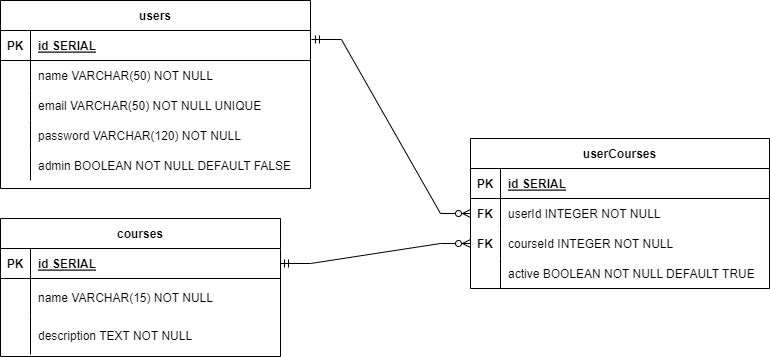

The diagram above was exported from draw.io. Its source (the exported page's mxGraphModel, read from the mxfile embedded in the PNG):
<mxGraphModel dx="1434" dy="758" grid="1" gridSize="10" guides="1" tooltips="1" connect="1" arrows="1" fold="1" page="1" pageScale="1" pageWidth="850" pageHeight="1100" math="0" shadow="0" extFonts="Permanent Marker^https://fonts.googleapis.com/css?family=Permanent+Marker">
  <root>
    <mxCell id="0" />
    <mxCell id="1" parent="0" />
    <mxCell id="C-vyLk0tnHw3VtMMgP7b-2" value="courses" style="shape=table;startSize=30;container=1;collapsible=1;childLayout=tableLayout;fixedRows=1;rowLines=0;fontStyle=1;align=center;resizeLast=1;" parent="1" vertex="1">
      <mxGeometry x="20" y="310" width="280" height="138" as="geometry" />
    </mxCell>
    <mxCell id="C-vyLk0tnHw3VtMMgP7b-3" value="" style="shape=partialRectangle;collapsible=0;dropTarget=0;pointerEvents=0;fillColor=none;points=[[0,0.5],[1,0.5]];portConstraint=eastwest;top=0;left=0;right=0;bottom=1;" parent="C-vyLk0tnHw3VtMMgP7b-2" vertex="1">
      <mxGeometry y="30" width="280" height="30" as="geometry" />
    </mxCell>
    <mxCell id="C-vyLk0tnHw3VtMMgP7b-4" value="PK" style="shape=partialRectangle;overflow=hidden;connectable=0;fillColor=none;top=0;left=0;bottom=0;right=0;fontStyle=1;" parent="C-vyLk0tnHw3VtMMgP7b-3" vertex="1">
      <mxGeometry width="30" height="30" as="geometry">
        <mxRectangle width="30" height="30" as="alternateBounds" />
      </mxGeometry>
    </mxCell>
    <mxCell id="C-vyLk0tnHw3VtMMgP7b-5" value="id SERIAL" style="shape=partialRectangle;overflow=hidden;connectable=0;fillColor=none;top=0;left=0;bottom=0;right=0;align=left;spacingLeft=6;fontStyle=5;" parent="C-vyLk0tnHw3VtMMgP7b-3" vertex="1">
      <mxGeometry x="30" width="250" height="30" as="geometry">
        <mxRectangle width="250" height="30" as="alternateBounds" />
      </mxGeometry>
    </mxCell>
    <mxCell id="kbadvJcFsED4HOO8mhHF-5" style="shape=partialRectangle;collapsible=0;dropTarget=0;pointerEvents=0;fillColor=none;points=[[0,0.5],[1,0.5]];portConstraint=eastwest;top=0;left=0;right=0;bottom=0;" parent="C-vyLk0tnHw3VtMMgP7b-2" vertex="1">
      <mxGeometry y="60" width="280" height="38" as="geometry" />
    </mxCell>
    <mxCell id="kbadvJcFsED4HOO8mhHF-6" style="shape=partialRectangle;overflow=hidden;connectable=0;fillColor=none;top=0;left=0;bottom=0;right=0;" parent="kbadvJcFsED4HOO8mhHF-5" vertex="1">
      <mxGeometry width="30" height="38" as="geometry">
        <mxRectangle width="30" height="38" as="alternateBounds" />
      </mxGeometry>
    </mxCell>
    <mxCell id="kbadvJcFsED4HOO8mhHF-7" value="name VARCHAR(15) NOT NULL" style="shape=partialRectangle;overflow=hidden;connectable=0;fillColor=none;top=0;left=0;bottom=0;right=0;align=left;spacingLeft=6;" parent="kbadvJcFsED4HOO8mhHF-5" vertex="1">
      <mxGeometry x="30" width="250" height="38" as="geometry">
        <mxRectangle width="250" height="38" as="alternateBounds" />
      </mxGeometry>
    </mxCell>
    <mxCell id="kbadvJcFsED4HOO8mhHF-8" style="shape=partialRectangle;collapsible=0;dropTarget=0;pointerEvents=0;fillColor=none;points=[[0,0.5],[1,0.5]];portConstraint=eastwest;top=0;left=0;right=0;bottom=0;" parent="C-vyLk0tnHw3VtMMgP7b-2" vertex="1">
      <mxGeometry y="98" width="280" height="38" as="geometry" />
    </mxCell>
    <mxCell id="kbadvJcFsED4HOO8mhHF-9" style="shape=partialRectangle;overflow=hidden;connectable=0;fillColor=none;top=0;left=0;bottom=0;right=0;" parent="kbadvJcFsED4HOO8mhHF-8" vertex="1">
      <mxGeometry width="30" height="38" as="geometry">
        <mxRectangle width="30" height="38" as="alternateBounds" />
      </mxGeometry>
    </mxCell>
    <mxCell id="kbadvJcFsED4HOO8mhHF-10" value="description TEXT NOT NULL" style="shape=partialRectangle;overflow=hidden;connectable=0;fillColor=none;top=0;left=0;bottom=0;right=0;align=left;spacingLeft=6;" parent="kbadvJcFsED4HOO8mhHF-8" vertex="1">
      <mxGeometry x="30" width="250" height="38" as="geometry">
        <mxRectangle width="250" height="38" as="alternateBounds" />
      </mxGeometry>
    </mxCell>
    <mxCell id="C-vyLk0tnHw3VtMMgP7b-13" value="userCourses" style="shape=table;startSize=30;container=1;collapsible=1;childLayout=tableLayout;fixedRows=1;rowLines=0;fontStyle=1;align=center;resizeLast=1;" parent="1" vertex="1">
      <mxGeometry x="490" y="230" width="299" height="150" as="geometry" />
    </mxCell>
    <mxCell id="C-vyLk0tnHw3VtMMgP7b-14" value="" style="shape=partialRectangle;collapsible=0;dropTarget=0;pointerEvents=0;fillColor=none;points=[[0,0.5],[1,0.5]];portConstraint=eastwest;top=0;left=0;right=0;bottom=1;" parent="C-vyLk0tnHw3VtMMgP7b-13" vertex="1">
      <mxGeometry y="30" width="299" height="30" as="geometry" />
    </mxCell>
    <mxCell id="C-vyLk0tnHw3VtMMgP7b-15" value="PK" style="shape=partialRectangle;overflow=hidden;connectable=0;fillColor=none;top=0;left=0;bottom=0;right=0;fontStyle=1;" parent="C-vyLk0tnHw3VtMMgP7b-14" vertex="1">
      <mxGeometry width="30" height="30" as="geometry">
        <mxRectangle width="30" height="30" as="alternateBounds" />
      </mxGeometry>
    </mxCell>
    <mxCell id="C-vyLk0tnHw3VtMMgP7b-16" value="id SERIAL" style="shape=partialRectangle;overflow=hidden;connectable=0;fillColor=none;top=0;left=0;bottom=0;right=0;align=left;spacingLeft=6;fontStyle=5;" parent="C-vyLk0tnHw3VtMMgP7b-14" vertex="1">
      <mxGeometry x="30" width="269" height="30" as="geometry">
        <mxRectangle width="269" height="30" as="alternateBounds" />
      </mxGeometry>
    </mxCell>
    <mxCell id="C-vyLk0tnHw3VtMMgP7b-17" value="" style="shape=partialRectangle;collapsible=0;dropTarget=0;pointerEvents=0;fillColor=none;points=[[0,0.5],[1,0.5]];portConstraint=eastwest;top=0;left=0;right=0;bottom=0;" parent="C-vyLk0tnHw3VtMMgP7b-13" vertex="1">
      <mxGeometry y="60" width="299" height="30" as="geometry" />
    </mxCell>
    <mxCell id="C-vyLk0tnHw3VtMMgP7b-18" value="FK" style="shape=partialRectangle;overflow=hidden;connectable=0;fillColor=none;top=0;left=0;bottom=0;right=0;fontStyle=1" parent="C-vyLk0tnHw3VtMMgP7b-17" vertex="1">
      <mxGeometry width="30" height="30" as="geometry">
        <mxRectangle width="30" height="30" as="alternateBounds" />
      </mxGeometry>
    </mxCell>
    <mxCell id="C-vyLk0tnHw3VtMMgP7b-19" value="userId INTEGER NOT NULL" style="shape=partialRectangle;overflow=hidden;connectable=0;fillColor=none;top=0;left=0;bottom=0;right=0;align=left;spacingLeft=6;" parent="C-vyLk0tnHw3VtMMgP7b-17" vertex="1">
      <mxGeometry x="30" width="269" height="30" as="geometry">
        <mxRectangle width="269" height="30" as="alternateBounds" />
      </mxGeometry>
    </mxCell>
    <mxCell id="ShTxFqxOZmp6y62oYKDt-7" style="shape=partialRectangle;collapsible=0;dropTarget=0;pointerEvents=0;fillColor=none;points=[[0,0.5],[1,0.5]];portConstraint=eastwest;top=0;left=0;right=0;bottom=0;" parent="C-vyLk0tnHw3VtMMgP7b-13" vertex="1">
      <mxGeometry y="90" width="299" height="30" as="geometry" />
    </mxCell>
    <mxCell id="ShTxFqxOZmp6y62oYKDt-8" value="FK" style="shape=partialRectangle;overflow=hidden;connectable=0;fillColor=none;top=0;left=0;bottom=0;right=0;fontStyle=1" parent="ShTxFqxOZmp6y62oYKDt-7" vertex="1">
      <mxGeometry width="30" height="30" as="geometry">
        <mxRectangle width="30" height="30" as="alternateBounds" />
      </mxGeometry>
    </mxCell>
    <mxCell id="ShTxFqxOZmp6y62oYKDt-9" value="courseId INTEGER NOT NULL" style="shape=partialRectangle;overflow=hidden;connectable=0;fillColor=none;top=0;left=0;bottom=0;right=0;align=left;spacingLeft=6;" parent="ShTxFqxOZmp6y62oYKDt-7" vertex="1">
      <mxGeometry x="30" width="269" height="30" as="geometry">
        <mxRectangle width="269" height="30" as="alternateBounds" />
      </mxGeometry>
    </mxCell>
    <mxCell id="C-vyLk0tnHw3VtMMgP7b-20" value="" style="shape=partialRectangle;collapsible=0;dropTarget=0;pointerEvents=0;fillColor=none;points=[[0,0.5],[1,0.5]];portConstraint=eastwest;top=0;left=0;right=0;bottom=0;" parent="C-vyLk0tnHw3VtMMgP7b-13" vertex="1">
      <mxGeometry y="120" width="299" height="30" as="geometry" />
    </mxCell>
    <mxCell id="C-vyLk0tnHw3VtMMgP7b-21" value="" style="shape=partialRectangle;overflow=hidden;connectable=0;fillColor=none;top=0;left=0;bottom=0;right=0;" parent="C-vyLk0tnHw3VtMMgP7b-20" vertex="1">
      <mxGeometry width="30" height="30" as="geometry">
        <mxRectangle width="30" height="30" as="alternateBounds" />
      </mxGeometry>
    </mxCell>
    <mxCell id="C-vyLk0tnHw3VtMMgP7b-22" value="active BOOLEAN NOT NULL DEFAULT TRUE" style="shape=partialRectangle;overflow=hidden;connectable=0;fillColor=none;top=0;left=0;bottom=0;right=0;align=left;spacingLeft=6;" parent="C-vyLk0tnHw3VtMMgP7b-20" vertex="1">
      <mxGeometry x="30" width="269" height="30" as="geometry">
        <mxRectangle width="269" height="30" as="alternateBounds" />
      </mxGeometry>
    </mxCell>
    <mxCell id="C-vyLk0tnHw3VtMMgP7b-23" value="users" style="shape=table;startSize=30;container=1;collapsible=1;childLayout=tableLayout;fixedRows=1;rowLines=0;fontStyle=1;align=center;resizeLast=1;" parent="1" vertex="1">
      <mxGeometry x="20" y="92" width="310" height="188" as="geometry" />
    </mxCell>
    <mxCell id="C-vyLk0tnHw3VtMMgP7b-24" value="" style="shape=partialRectangle;collapsible=0;dropTarget=0;pointerEvents=0;fillColor=none;points=[[0,0.5],[1,0.5]];portConstraint=eastwest;top=0;left=0;right=0;bottom=1;" parent="C-vyLk0tnHw3VtMMgP7b-23" vertex="1">
      <mxGeometry y="30" width="310" height="30" as="geometry" />
    </mxCell>
    <mxCell id="C-vyLk0tnHw3VtMMgP7b-25" value="PK" style="shape=partialRectangle;overflow=hidden;connectable=0;fillColor=none;top=0;left=0;bottom=0;right=0;fontStyle=1;" parent="C-vyLk0tnHw3VtMMgP7b-24" vertex="1">
      <mxGeometry width="30" height="30" as="geometry">
        <mxRectangle width="30" height="30" as="alternateBounds" />
      </mxGeometry>
    </mxCell>
    <mxCell id="C-vyLk0tnHw3VtMMgP7b-26" value="id SERIAL" style="shape=partialRectangle;overflow=hidden;connectable=0;fillColor=none;top=0;left=0;bottom=0;right=0;align=left;spacingLeft=6;fontStyle=5;" parent="C-vyLk0tnHw3VtMMgP7b-24" vertex="1">
      <mxGeometry x="30" width="280" height="30" as="geometry">
        <mxRectangle width="280" height="30" as="alternateBounds" />
      </mxGeometry>
    </mxCell>
    <mxCell id="C-vyLk0tnHw3VtMMgP7b-27" value="" style="shape=partialRectangle;collapsible=0;dropTarget=0;pointerEvents=0;fillColor=none;points=[[0,0.5],[1,0.5]];portConstraint=eastwest;top=0;left=0;right=0;bottom=0;" parent="C-vyLk0tnHw3VtMMgP7b-23" vertex="1">
      <mxGeometry y="60" width="310" height="30" as="geometry" />
    </mxCell>
    <mxCell id="C-vyLk0tnHw3VtMMgP7b-28" value="" style="shape=partialRectangle;overflow=hidden;connectable=0;fillColor=none;top=0;left=0;bottom=0;right=0;" parent="C-vyLk0tnHw3VtMMgP7b-27" vertex="1">
      <mxGeometry width="30" height="30" as="geometry">
        <mxRectangle width="30" height="30" as="alternateBounds" />
      </mxGeometry>
    </mxCell>
    <mxCell id="C-vyLk0tnHw3VtMMgP7b-29" value="name VARCHAR(50) NOT NULL" style="shape=partialRectangle;overflow=hidden;connectable=0;fillColor=none;top=0;left=0;bottom=0;right=0;align=left;spacingLeft=6;" parent="C-vyLk0tnHw3VtMMgP7b-27" vertex="1">
      <mxGeometry x="30" width="280" height="30" as="geometry">
        <mxRectangle width="280" height="30" as="alternateBounds" />
      </mxGeometry>
    </mxCell>
    <mxCell id="kbadvJcFsED4HOO8mhHF-1" style="shape=partialRectangle;collapsible=0;dropTarget=0;pointerEvents=0;fillColor=none;points=[[0,0.5],[1,0.5]];portConstraint=eastwest;top=0;left=0;right=0;bottom=0;" parent="C-vyLk0tnHw3VtMMgP7b-23" vertex="1">
      <mxGeometry y="90" width="310" height="30" as="geometry" />
    </mxCell>
    <mxCell id="kbadvJcFsED4HOO8mhHF-2" style="shape=partialRectangle;overflow=hidden;connectable=0;fillColor=none;top=0;left=0;bottom=0;right=0;" parent="kbadvJcFsED4HOO8mhHF-1" vertex="1">
      <mxGeometry width="30" height="30" as="geometry">
        <mxRectangle width="30" height="30" as="alternateBounds" />
      </mxGeometry>
    </mxCell>
    <mxCell id="kbadvJcFsED4HOO8mhHF-3" value="email VARCHAR(50) NOT NULL UNIQUE" style="shape=partialRectangle;overflow=hidden;connectable=0;fillColor=none;top=0;left=0;bottom=0;right=0;align=left;spacingLeft=6;" parent="kbadvJcFsED4HOO8mhHF-1" vertex="1">
      <mxGeometry x="30" width="280" height="30" as="geometry">
        <mxRectangle width="280" height="30" as="alternateBounds" />
      </mxGeometry>
    </mxCell>
    <mxCell id="ShTxFqxOZmp6y62oYKDt-1" style="shape=partialRectangle;collapsible=0;dropTarget=0;pointerEvents=0;fillColor=none;points=[[0,0.5],[1,0.5]];portConstraint=eastwest;top=0;left=0;right=0;bottom=0;" parent="C-vyLk0tnHw3VtMMgP7b-23" vertex="1">
      <mxGeometry y="120" width="310" height="30" as="geometry" />
    </mxCell>
    <mxCell id="ShTxFqxOZmp6y62oYKDt-2" style="shape=partialRectangle;overflow=hidden;connectable=0;fillColor=none;top=0;left=0;bottom=0;right=0;" parent="ShTxFqxOZmp6y62oYKDt-1" vertex="1">
      <mxGeometry width="30" height="30" as="geometry">
        <mxRectangle width="30" height="30" as="alternateBounds" />
      </mxGeometry>
    </mxCell>
    <mxCell id="ShTxFqxOZmp6y62oYKDt-3" value="password VARCHAR(120) NOT NULL" style="shape=partialRectangle;overflow=hidden;connectable=0;fillColor=none;top=0;left=0;bottom=0;right=0;align=left;spacingLeft=6;" parent="ShTxFqxOZmp6y62oYKDt-1" vertex="1">
      <mxGeometry x="30" width="280" height="30" as="geometry">
        <mxRectangle width="280" height="30" as="alternateBounds" />
      </mxGeometry>
    </mxCell>
    <mxCell id="ShTxFqxOZmp6y62oYKDt-4" style="shape=partialRectangle;collapsible=0;dropTarget=0;pointerEvents=0;fillColor=none;points=[[0,0.5],[1,0.5]];portConstraint=eastwest;top=0;left=0;right=0;bottom=0;" parent="C-vyLk0tnHw3VtMMgP7b-23" vertex="1">
      <mxGeometry y="150" width="310" height="30" as="geometry" />
    </mxCell>
    <mxCell id="ShTxFqxOZmp6y62oYKDt-5" style="shape=partialRectangle;overflow=hidden;connectable=0;fillColor=none;top=0;left=0;bottom=0;right=0;" parent="ShTxFqxOZmp6y62oYKDt-4" vertex="1">
      <mxGeometry width="30" height="30" as="geometry">
        <mxRectangle width="30" height="30" as="alternateBounds" />
      </mxGeometry>
    </mxCell>
    <mxCell id="ShTxFqxOZmp6y62oYKDt-6" value="admin BOOLEAN NOT NULL DEFAULT FALSE" style="shape=partialRectangle;overflow=hidden;connectable=0;fillColor=none;top=0;left=0;bottom=0;right=0;align=left;spacingLeft=6;" parent="ShTxFqxOZmp6y62oYKDt-4" vertex="1">
      <mxGeometry x="30" width="280" height="30" as="geometry">
        <mxRectangle width="280" height="30" as="alternateBounds" />
      </mxGeometry>
    </mxCell>
    <mxCell id="eNRGSTxfO36WRrDJCMHA-1" value="" style="edgeStyle=entityRelationEdgeStyle;fontSize=12;html=1;endArrow=ERzeroToMany;startArrow=ERmandOne;rounded=0;entryX=0;entryY=0.5;entryDx=0;entryDy=0;exitX=1;exitY=0.5;exitDx=0;exitDy=0;" edge="1" parent="1" source="C-vyLk0tnHw3VtMMgP7b-3" target="ShTxFqxOZmp6y62oYKDt-7">
      <mxGeometry width="100" height="100" relative="1" as="geometry">
        <mxPoint x="370" y="448" as="sourcePoint" />
        <mxPoint x="470" y="348" as="targetPoint" />
      </mxGeometry>
    </mxCell>
    <mxCell id="eNRGSTxfO36WRrDJCMHA-2" value="" style="edgeStyle=entityRelationEdgeStyle;fontSize=12;html=1;endArrow=ERzeroToMany;startArrow=ERmandOne;rounded=0;exitX=1.003;exitY=0.3;exitDx=0;exitDy=0;exitPerimeter=0;" edge="1" parent="1" source="C-vyLk0tnHw3VtMMgP7b-24" target="C-vyLk0tnHw3VtMMgP7b-17">
      <mxGeometry width="100" height="100" relative="1" as="geometry">
        <mxPoint x="455" y="267" as="sourcePoint" />
        <mxPoint x="455" y="92" as="targetPoint" />
      </mxGeometry>
    </mxCell>
  </root>
</mxGraphModel>